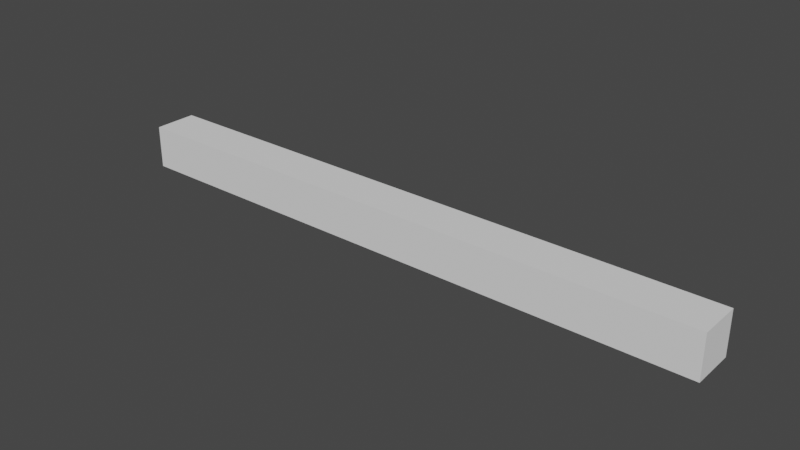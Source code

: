 # Source: ceiling_light.blend  (saved by Blender 2.81.16; exported with 4.5.12 LTS)
import bpy
from mathutils import Matrix  # noqa: F401  (used for matrix-valued properties, if any)

bpy.ops.wm.read_factory_settings(use_empty=True)
scene = bpy.context.scene
scene.name = 'Scene'

# ---- collections
col_collection = bpy.data.collections.new('Collection'); scene.collection.children.link(col_collection)

# ---- world
world_world = bpy.data.worlds.new('World'); scene.world = world_world
world_world.use_nodes = True; world_world.node_tree.nodes.clear()
_N = world_world.node_tree.nodes; _L = world_world.node_tree.links
n0 = _N.new('ShaderNodeOutputWorld'); n0.name = 'World Output'; n0.location = (300, 300)
n1 = _N.new('ShaderNodeBackground'); n1.name = 'Background'; n1.location = (10, 300)
n1.inputs[0].default_value = (0.05088, 0.05088, 0.05088, 1.0)
_L.new(n1.outputs[0], n0.inputs[0])
n0.is_active_output = True
world_world.color = (0.05088, 0.05088, 0.05088)
world_world.use_sun_shadow = False
world_world.sun_shadow_jitter_overblur = 0.0

# ---- meshes
me_cube_001 = bpy.data.meshes.new('Cube.001')
me_cube_001.from_pydata([(13.63, -0.6492, -1.0), (13.98, -1.0, 1.0), (13.63, 0.6492, -1.0), (13.98, 1.0, 1.0), (-13.63, -0.6492, -1.0), (-13.98, -1.0, 1.0), (-13.63, 0.6492, -1.0), (-13.98, 1.0, 1.0), (13.98, -1.0, -1.0), (13.98, 1.0, -1.0), (-13.98, -1.0, -1.0), (-13.98, 1.0, -1.0), (13.63, -0.6492, 0.4561), (13.63, 0.6492, 0.4561), (-13.63, -0.6492, 0.4561), (-13.63, 0.6492, 0.4561)], [], [(9, 3, 1, 8), (10, 8, 1, 5), (0, 4, 14, 12), (9, 11, 7, 3), (11, 10, 5, 7), (7, 5, 1, 3), (0, 2, 9, 8), (6, 4, 10, 11), (4, 0, 8, 10), (2, 6, 11, 9), (2, 0, 12, 13), (6, 2, 13, 15), (4, 6, 15, 14)])
_uv = me_cube_001.uv_layers.new(name='UVMap')
_uv.uv.foreach_set('vector', [0.375, 0.5, 0.625, 0.5, 0.625, 0.75, 0.375, 0.75, 0.375, 0.75, 0.375, 0.75, 0.625, 0.75, 0.625, 0.75, 0.375, 0.7062, 0.375, 0.7062, 0.375, 0.7062, 0.375, 0.7062, 0.375, 0.5, 0.375, 0.5, 0.625, 0.5, 0.625, 0.5, 0.375, 0.5, 0.375, 0.75, 0.625, 0.75, 0.625, 0.5, 0.625, 0.5, 0.625, 0.75, 0.625, 0.75, 0.625, 0.5, 0.375, 0.7062, 0.375, 0.5438, 0.375, 0.5, 0.375, 0.75, 0.375, 0.5438, 0.375, 0.7062, 0.375, 0.75, 0.375, 0.5, 0.375, 0.7062, 0.375, 0.7062, 0.375, 0.75, 0.375, 0.75, 0.375, 0.5438, 0.375, 0.5438, 0.375, 0.5, 0.375, 0.5, 0.375, 0.5438, 0.375, 0.7062, 0.375, 0.7062, 0.375, 0.5438, 0.375, 0.5438, 0.375, 0.5438, 0.375, 0.5438, 0.375, 0.5438, 0.375, 0.7062, 0.375, 0.5438, 0.375, 0.5438, 0.375, 0.7062])
me_cube_001.use_remesh_fix_poles = True
me_cube_001.use_remesh_preserve_attributes = False
me_cube_001.use_mirror_vertex_groups = False
me_cube_001.update()
me_cube_002 = bpy.data.meshes.new('Cube.002')
me_cube_002.from_pydata([(13.63, -0.6492, 0.4561), (13.63, 0.6492, 0.4561), (-13.63, -0.6492, 0.4561), (-13.63, 0.6492, 0.4561)], [], [(0, 2, 3, 1)])
_uv = me_cube_002.uv_layers.new(name='UVMap')
_uv.uv.foreach_set('vector', [0.375, 0.7062, 0.375, 0.7062, 0.375, 0.5438, 0.375, 0.5438])
me_cube_002.use_remesh_fix_poles = True
me_cube_002.use_remesh_preserve_attributes = False
me_cube_002.use_mirror_vertex_groups = False
me_cube_002.update()

# ---- objects
ob_case = bpy.data.objects.new('case', me_cube_001)
ob_emission_plane = bpy.data.objects.new('emission_plane', me_cube_002)

# ---- transforms, parenting, visibility, modifiers, constraints
ob_case.location = (0.0, 0.0, 0.0)
ob_case.lineart.crease_threshold = 0.0
ob_emission_plane.location = (0.0, 0.0, -0.982)
ob_emission_plane.lineart.crease_threshold = 0.0

# ---- collection membership
col_collection.objects.link(ob_case)
col_collection.objects.link(ob_emission_plane)

# ---- scene / render settings (as saved in the file)
scene.frame_start = 1; scene.frame_end = 250; scene.frame_set(1)
scene.render.engine = 'BLENDER_EEVEE_NEXT'
scene.cycles.use_denoising = False
scene.cycles.samples = 128
scene.cycles.sampling_pattern = 'TABULATED_SOBOL'
scene.cycles.use_adaptive_sampling = False
scene.cycles.use_light_tree = False
scene.view_settings.view_transform = 'Filmic'
bpy.context.view_layer.update()

# ---- added for rendering (the .blend has no active camera and no usable light): camera, sun
cam_auto = bpy.data.cameras.new('AutoCamera')
cam_auto.lens = 50.0
cam_auto.sensor_width = 36.0
cam_auto.clip_end = 1000.0
ob_auto_camera = bpy.data.objects.new('AutoCamera', cam_auto)
scene.collection.objects.link(ob_auto_camera)
ob_auto_camera.location = (26.0094, -31.2112, 20.8075)
ob_auto_camera.rotation_euler = (1.09748, -7.21219e-08, 0.694738)
scene.camera = ob_auto_camera
light_auto_sun = bpy.data.lights.new('AutoSun', 'SUN')
light_auto_sun.energy = 3.0
light_auto_sun.angle = 0.0523599
ob_auto_sun = bpy.data.objects.new('AutoSun', light_auto_sun)
scene.collection.objects.link(ob_auto_sun)
ob_auto_sun.rotation_euler = (0.872665, 0.174533, 0.523599)
bpy.context.view_layer.update()
